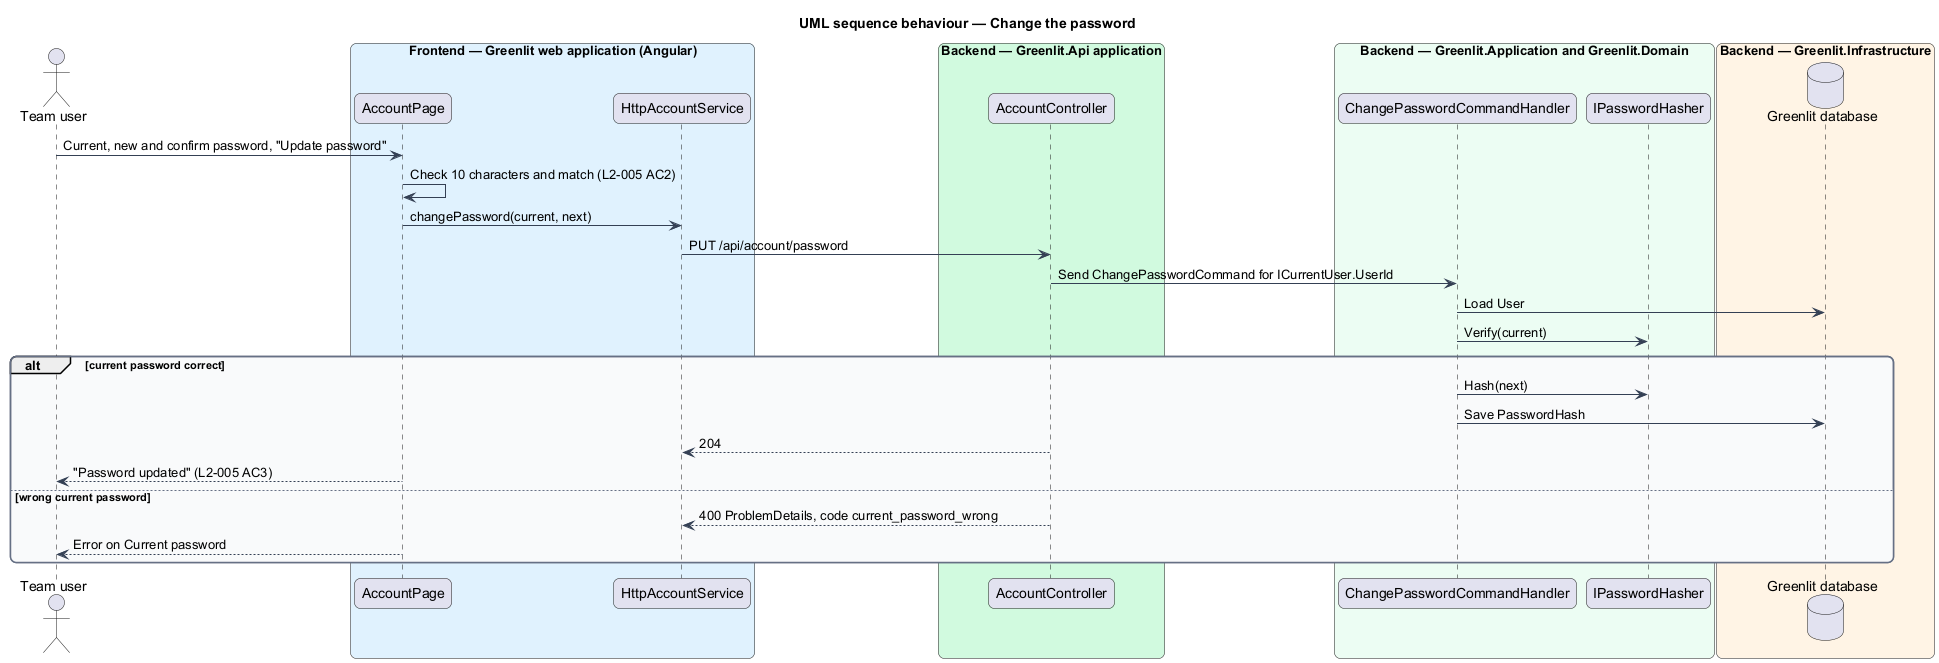

The diagram above was rendered by PlantUML. Its source (embedded in the PNG):
@startuml
title UML sequence behaviour — Change the password
skinparam backgroundColor #FFFFFF
skinparam shadowing false
skinparam roundcorner 12
skinparam defaultFontName Arial
skinparam ArrowColor #344054
skinparam rectangle {
  BorderColor #344054
  FontColor #101828
}
skinparam package {
  BorderColor #667085
  FontColor #101828
  BackgroundColor #F9FAFB
}
actor "Team user" as actor
box "Frontend — Greenlit web application (Angular)" #E0F2FE
  participant "AccountPage" as page
  participant "HttpAccountService" as client
end box
box "Backend — Greenlit.Api application" #D1FADF
  participant "AccountController" as ctrl
end box
box "Backend — Greenlit.Application and Greenlit.Domain" #ECFDF3
  participant "ChangePasswordCommandHandler" as handler
  participant "IPasswordHasher" as hasher
end box
box "Backend — Greenlit.Infrastructure" #FFF4E5
  database "Greenlit database" as db
end box
actor -> page : Current, new and confirm password, "Update password"
page -> page : Check 10 characters and match (L2-005 AC2)
page -> client : changePassword(current, next)
client -> ctrl : PUT /api/account/password
ctrl -> handler : Send ChangePasswordCommand for ICurrentUser.UserId
handler -> db : Load User
handler -> hasher : Verify(current)
alt current password correct
  handler -> hasher : Hash(next)
  handler -> db : Save PasswordHash
  ctrl --> client : 204
  page --> actor : "Password updated" (L2-005 AC3)
else wrong current password
  ctrl --> client : 400 ProblemDetails, code current_password_wrong
  page --> actor : Error on Current password
end
@enduml